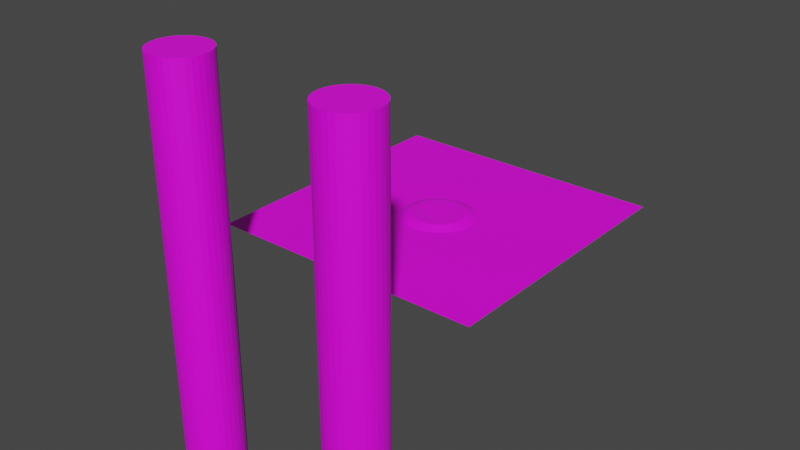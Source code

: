 # Source: mesh_hub.blend  (saved by Blender 3.2.14; exported with 4.5.12 LTS)
import bpy
from mathutils import Matrix  # noqa: F401  (used for matrix-valued properties, if any)

bpy.ops.wm.read_factory_settings(use_empty=True)
scene = bpy.context.scene
scene.name = 'Scene'

# ---- collections
col_collection = bpy.data.collections.new('Collection'); scene.collection.children.link(col_collection)

# ---- images (referenced by path relative to the original .blend; pixels are not part of the script)
import os
ASSET_DIR = os.environ.get("B2B_ASSET_DIR", "")  # directory of the original .blend (textures are referenced by path, not embedded)
HERE = os.path.dirname(os.path.abspath(__file__))  # packed textures are extracted next to this script under _unpacked/

def load_image(name, relpath, width, height, colorspace="sRGB"):
    """Load a texture the original file referenced (path relative to the .blend, or extracted next to this script)."""
    p = next((c for c in (os.path.join(HERE, relpath), os.path.join(ASSET_DIR, relpath)) if relpath and os.path.exists(c)), "")
    if p:
        img = bpy.data.images.load(p, check_existing=True)
        img.name = name
    else:  # same state as the original file: an image datablock whose file is absent (Cycles renders it pink)
        img = bpy.data.images.new(name, width, height)
        img.source = "FILE"
        img.filepath = "//" + (relpath or name)
    img.colorspace_settings.name = colorspace
    return img
img_spr_marble_png = load_image('spr_marble.png', 'spr_marble.png', 1024, 1024, 'sRGB')
img_spr_bricks_12_png = load_image('spr_bricks_12.png', 'spr_bricks_12.png', 1024, 1024, 'sRGB')
img_spr_bricks_05_png = load_image('spr_bricks_05.png', 'spr_bricks_05.png', 1024, 1024, 'sRGB')

# ---- materials (node trees are filled in below, after node groups)
mat_material_001 = bpy.data.materials.new('Material.001')
mat_material_001.use_transparent_shadow = False
mat_material_004 = bpy.data.materials.new('Material.004')
mat_material_004.use_transparent_shadow = False
mat_material_002 = bpy.data.materials.new('Material.002')
mat_material_002.use_transparent_shadow = False
mat_material_005 = bpy.data.materials.new('Material.005')
mat_material_005.use_transparent_shadow = False

# ---- material node trees
mat_material_001.use_nodes = True; mat_material_001.node_tree.nodes.clear()
_N = mat_material_001.node_tree.nodes; _L = mat_material_001.node_tree.links
n0 = _N.new('ShaderNodeBsdfPrincipled'); n0.name = 'Principled BSDF'; n0.location = (10, 300)
n0.distribution = 'GGX'
n0.subsurface_method = 'BURLEY'
n0.inputs[3].default_value = 1.45
n0.inputs[27].default_value = (0.0, 0.0, 0.0, 1.0)
n0.inputs[28].default_value = 1.0
n1 = _N.new('ShaderNodeOutputMaterial'); n1.name = 'Material Output'; n1.location = (300, 300)
n2 = _N.new('ShaderNodeTexImage'); n2.name = 'Image Texture'; n2.location = (-280, 280)
n2.image = img_spr_marble_png
_L.new(n0.outputs[0], n1.inputs[0])
_L.new(n2.outputs[0], n0.inputs[0])
n1.is_active_output = True
mat_material_004.use_nodes = True; mat_material_004.node_tree.nodes.clear()
_N = mat_material_004.node_tree.nodes; _L = mat_material_004.node_tree.links
n0 = _N.new('ShaderNodeBsdfPrincipled'); n0.name = 'Principled BSDF'; n0.location = (10, 300)
n0.distribution = 'GGX'
n0.subsurface_method = 'BURLEY'
n0.inputs[0].default_value = (0.03522, 0.03522, 0.03522, 1.0)
n0.inputs[3].default_value = 1.45
n0.inputs[27].default_value = (0.0, 0.0, 0.0, 1.0)
n0.inputs[28].default_value = 1.0
n1 = _N.new('ShaderNodeOutputMaterial'); n1.name = 'Material Output'; n1.location = (300, 300)
_L.new(n0.outputs[0], n1.inputs[0])
n1.is_active_output = True
mat_material_002.use_nodes = True; mat_material_002.node_tree.nodes.clear()
_N = mat_material_002.node_tree.nodes; _L = mat_material_002.node_tree.links
n0 = _N.new('ShaderNodeBsdfPrincipled'); n0.name = 'Principled BSDF'; n0.location = (10, 300)
n0.distribution = 'GGX'
n0.subsurface_method = 'BURLEY'
n0.inputs[3].default_value = 1.45
n0.inputs[27].default_value = (0.0, 0.0, 0.0, 1.0)
n0.inputs[28].default_value = 1.0
n1 = _N.new('ShaderNodeOutputMaterial'); n1.name = 'Material Output'; n1.location = (300, 300)
n2 = _N.new('ShaderNodeTexImage'); n2.name = 'Image Texture'; n2.location = (-280, 280)
n2.image = img_spr_bricks_12_png
_L.new(n0.outputs[0], n1.inputs[0])
_L.new(n2.outputs[0], n0.inputs[0])
n1.is_active_output = True
mat_material_005.use_nodes = True; mat_material_005.node_tree.nodes.clear()
_N = mat_material_005.node_tree.nodes; _L = mat_material_005.node_tree.links
n0 = _N.new('ShaderNodeBsdfPrincipled'); n0.name = 'Principled BSDF'; n0.location = (10, 300)
n0.distribution = 'GGX'
n0.subsurface_method = 'BURLEY'
n0.inputs[3].default_value = 1.45
n0.inputs[27].default_value = (0.0, 0.0, 0.0, 1.0)
n0.inputs[28].default_value = 1.0
n1 = _N.new('ShaderNodeOutputMaterial'); n1.name = 'Material Output'; n1.location = (300, 300)
n2 = _N.new('ShaderNodeTexImage'); n2.name = 'Image Texture'; n2.location = (-280, 280)
n2.image = img_spr_bricks_05_png
_L.new(n0.outputs[0], n1.inputs[0])
_L.new(n2.outputs[0], n0.inputs[0])
n1.is_active_output = True

# ---- world
world_world = bpy.data.worlds.new('World'); scene.world = world_world
world_world.use_nodes = True; world_world.node_tree.nodes.clear()
_N = world_world.node_tree.nodes; _L = world_world.node_tree.links
n0 = _N.new('ShaderNodeOutputWorld'); n0.name = 'World Output'; n0.location = (300, 300)
n1 = _N.new('ShaderNodeBackground'); n1.name = 'Background'; n1.location = (10, 300)
n1.inputs[0].default_value = (0.05088, 0.05088, 0.05088, 1.0)
_L.new(n1.outputs[0], n0.inputs[0])
n0.is_active_output = True
world_world.color = (0.05088, 0.05088, 0.05088)
world_world.use_sun_shadow = False
world_world.sun_shadow_jitter_overblur = 0.0

# ---- meshes
me_plane = bpy.data.meshes.new('Plane')
me_plane.from_pydata([(-1.0, -1.0, 0.0), (1.0, -1.0, 0.0), (-1.0, 1.0, 0.0), (1.0, 1.0, 0.0)], [], [(0, 2, 3, 1)])
_uv = me_plane.uv_layers.new(name='UVMap')
_uv.uv.foreach_set('vector', [-8.379, -8.379, -8.379, 9.379, 9.379, 9.379, 9.379, -8.379])
me_plane.materials.append(mat_material_001)
me_plane.use_remesh_fix_poles = True
me_plane.use_remesh_preserve_attributes = False
me_plane.update()
me_plane_001 = bpy.data.meshes.new('Plane.001')
me_plane_001.from_pydata([(2.0, -5.96e-08, 4.0), (2.0, -5.96e-08, 0.0), (0.0, 5.96e-08, 4.0), (0.0, 5.96e-08, 0.0)], [], [(0, 1, 3, 2)])
_uv = me_plane_001.uv_layers.new(name='UVMap')
_uv.uv.foreach_set('vector', [0.0, 0.0, 1.0, 0.0, 1.0, 1.0, 0.0, 1.0])
me_plane_001.materials.append(mat_material_004)
me_plane_001.use_remesh_fix_poles = True
me_plane_001.use_remesh_preserve_attributes = False
me_plane_001.update()
me_cylinder_001 = bpy.data.meshes.new('Cylinder.001')
me_cylinder_001.from_pydata([(0.0, 1.0, -1.0), (0.0, 1.0, 1.0), (0.1951, 0.9808, -1.0), (0.1951, 0.9808, 1.0), (0.3827, 0.9239, -1.0), (0.3827, 0.9239, 1.0), (0.5556, 0.8315, -1.0), (0.5556, 0.8315, 1.0), (0.7071, 0.7071, -1.0), (0.7071, 0.7071, 1.0), (0.8315, 0.5556, -1.0), (0.8315, 0.5556, 1.0), (0.9239, 0.3827, -1.0), (0.9239, 0.3827, 1.0), (0.9808, 0.1951, -1.0), (0.9808, 0.1951, 1.0), (1.0, -4.371e-08, -1.0), (1.0, -4.371e-08, 1.0), (0.9808, -0.1951, -1.0), (0.9808, -0.1951, 1.0), (0.9239, -0.3827, -1.0), (0.9239, -0.3827, 1.0), (0.8315, -0.5556, -1.0), (0.8315, -0.5556, 1.0), (0.7071, -0.7071, -1.0), (0.7071, -0.7071, 1.0), (0.5556, -0.8315, -1.0), (0.5556, -0.8315, 1.0), (0.3827, -0.9239, -1.0), (0.3827, -0.9239, 1.0), (0.1951, -0.9808, -1.0), (0.1951, -0.9808, 1.0), (-8.742e-08, -1.0, -1.0), (-8.742e-08, -1.0, 1.0), (-0.1951, -0.9808, -1.0), (-0.1951, -0.9808, 1.0), (-0.3827, -0.9239, -1.0), (-0.3827, -0.9239, 1.0), (-0.5556, -0.8315, -1.0), (-0.5556, -0.8315, 1.0), (-0.7071, -0.7071, -1.0), (-0.7071, -0.7071, 1.0), (-0.8315, -0.5556, -1.0), (-0.8315, -0.5556, 1.0), (-0.9239, -0.3827, -1.0), (-0.9239, -0.3827, 1.0), (-0.9808, -0.1951, -1.0), (-0.9808, -0.1951, 1.0), (-1.0, 1.192e-08, -1.0), (-1.0, 1.192e-08, 1.0), (-0.9808, 0.1951, -1.0), (-0.9808, 0.1951, 1.0), (-0.9239, 0.3827, -1.0), (-0.9239, 0.3827, 1.0), (-0.8315, 0.5556, -1.0), (-0.8315, 0.5556, 1.0), (-0.7071, 0.7071, -1.0), (-0.7071, 0.7071, 1.0), (-0.5556, 0.8315, -1.0), (-0.5556, 0.8315, 1.0), (-0.3827, 0.9239, -1.0), (-0.3827, 0.9239, 1.0), (-0.1951, 0.9808, -1.0), (-0.1951, 0.9808, 1.0), (-6.241, 1.0, -1.0), (-6.241, 1.0, 1.0), (-6.046, 0.9808, -1.0), (-6.046, 0.9808, 1.0), (-5.859, 0.9239, -1.0), (-5.859, 0.9239, 1.0), (-5.686, 0.8315, -1.0), (-5.686, 0.8315, 1.0), (-5.534, 0.7071, -1.0), (-5.534, 0.7071, 1.0), (-5.41, 0.5556, -1.0), (-5.41, 0.5556, 1.0), (-5.317, 0.3827, -1.0), (-5.317, 0.3827, 1.0), (-5.26, 0.1951, -1.0), (-5.26, 0.1951, 1.0), (-5.241, -4.371e-08, -1.0), (-5.241, -4.371e-08, 1.0), (-5.26, -0.1951, -1.0), (-5.26, -0.1951, 1.0), (-5.317, -0.3827, -1.0), (-5.317, -0.3827, 1.0), (-5.41, -0.5556, -1.0), (-5.41, -0.5556, 1.0), (-5.534, -0.7071, -1.0), (-5.534, -0.7071, 1.0), (-5.686, -0.8315, -1.0), (-5.686, -0.8315, 1.0), (-5.859, -0.9239, -1.0), (-5.859, -0.9239, 1.0), (-6.046, -0.9808, -1.0), (-6.046, -0.9808, 1.0), (-6.241, -1.0, -1.0), (-6.241, -1.0, 1.0), (-6.436, -0.9808, -1.0), (-6.436, -0.9808, 1.0), (-6.624, -0.9239, -1.0), (-6.624, -0.9239, 1.0), (-6.797, -0.8315, -1.0), (-6.797, -0.8315, 1.0), (-6.948, -0.7071, -1.0), (-6.948, -0.7071, 1.0), (-7.073, -0.5556, -1.0), (-7.073, -0.5556, 1.0), (-7.165, -0.3827, -1.0), (-7.165, -0.3827, 1.0), (-7.222, -0.1951, -1.0), (-7.222, -0.1951, 1.0), (-7.241, 1.192e-08, -1.0), (-7.241, 1.192e-08, 1.0), (-7.222, 0.1951, -1.0), (-7.222, 0.1951, 1.0), (-7.165, 0.3827, -1.0), (-7.165, 0.3827, 1.0), (-7.073, 0.5556, -1.0), (-7.073, 0.5556, 1.0), (-6.948, 0.7071, -1.0), (-6.948, 0.7071, 1.0), (-6.797, 0.8315, -1.0), (-6.797, 0.8315, 1.0), (-6.624, 0.9239, -1.0), (-6.624, 0.9239, 1.0), (-6.436, 0.9808, -1.0), (-6.436, 0.9808, 1.0)], [], [(0, 1, 3, 2), (2, 3, 5, 4), (4, 5, 7, 6), (6, 7, 9, 8), (8, 9, 11, 10), (10, 11, 13, 12), (12, 13, 15, 14), (14, 15, 17, 16), (16, 17, 19, 18), (18, 19, 21, 20), (20, 21, 23, 22), (22, 23, 25, 24), (24, 25, 27, 26), (26, 27, 29, 28), (28, 29, 31, 30), (30, 31, 33, 32), (32, 33, 35, 34), (34, 35, 37, 36), (36, 37, 39, 38), (38, 39, 41, 40), (40, 41, 43, 42), (42, 43, 45, 44), (44, 45, 47, 46), (46, 47, 49, 48), (48, 49, 51, 50), (50, 51, 53, 52), (52, 53, 55, 54), (54, 55, 57, 56), (56, 57, 59, 58), (58, 59, 61, 60), (3, 1, 63, 61, 59, 57, 55, 53, 51, 49, 47, 45, 43, 41, 39, 37, 35, 33, 31, 29, 27, 25, 23, 21, 19, 17, 15, 13, 11, 9, 7, 5), (60, 61, 63, 62), (62, 63, 1, 0), (0, 2, 4, 6, 8, 10, 12, 14, 16, 18, 20, 22, 24, 26, 28, 30, 32, 34, 36, 38, 40, 42, 44, 46, 48, 50, 52, 54, 56, 58, 60, 62), (64, 65, 67, 66), (66, 67, 69, 68), (68, 69, 71, 70), (70, 71, 73, 72), (72, 73, 75, 74), (74, 75, 77, 76), (76, 77, 79, 78), (78, 79, 81, 80), (80, 81, 83, 82), (82, 83, 85, 84), (84, 85, 87, 86), (86, 87, 89, 88), (88, 89, 91, 90), (90, 91, 93, 92), (92, 93, 95, 94), (94, 95, 97, 96), (96, 97, 99, 98), (98, 99, 101, 100), (100, 101, 103, 102), (102, 103, 105, 104), (104, 105, 107, 106), (106, 107, 109, 108), (108, 109, 111, 110), (110, 111, 113, 112), (112, 113, 115, 114), (114, 115, 117, 116), (116, 117, 119, 118), (118, 119, 121, 120), (120, 121, 123, 122), (122, 123, 125, 124), (67, 65, 127, 125, 123, 121, 119, 117, 115, 113, 111, 109, 107, 105, 103, 101, 99, 97, 95, 93, 91, 89, 87, 85, 83, 81, 79, 77, 75, 73, 71, 69), (124, 125, 127, 126), (126, 127, 65, 64), (64, 66, 68, 70, 72, 74, 76, 78, 80, 82, 84, 86, 88, 90, 92, 94, 96, 98, 100, 102, 104, 106, 108, 110, 112, 114, 116, 118, 120, 122, 124, 126)])
_uv = me_cylinder_001.uv_layers.new(name='UVMap')
_uv.uv.foreach_set('vector', [4.543, 0.4356, 0.4663, 0.4356, 0.4663, 0.3376, 4.543, 0.3376, 4.543, 0.3376, 0.4663, 0.3376, 0.4663, 0.2414, 4.543, 0.2414, 4.543, 0.2414, 0.4663, 0.2414, 0.4663, 0.1509, 4.543, 0.1509, 4.543, 0.1509, 0.4663, 0.1509, 0.4663, 0.06933, 4.543, 0.06933, 4.543, 0.06933, 0.4663, 0.06933, 0.4663, 0.0, 4.543, 0.0, 8.619, 0.7039, 4.543, 0.7039, 4.543, 0.6224, 8.619, 0.6224, 8.619, 0.6224, 4.543, 0.6224, 4.543, 0.5318, 8.619, 0.5318, 8.619, 0.5318, 4.543, 0.5318, 4.543, 0.4356, 8.619, 0.4356, 8.619, 0.4356, 4.543, 0.4356, 4.543, 0.3376, 8.619, 0.3376, 8.619, 0.3376, 4.543, 0.3376, 4.543, 0.2414, 8.619, 0.2414, 8.619, 0.2414, 4.543, 0.2414, 4.543, 0.1509, 8.619, 0.1509, 8.619, 0.1509, 4.543, 0.1509, 4.543, 0.06933, 8.619, 0.06933, 8.619, 0.06933, 4.543, 0.06933, 4.543, 0.0, 8.619, 0.0, 16.77, 0.7039, 12.7, 0.7039, 12.7, 0.6224, 16.77, 0.6224, 16.77, 0.6224, 12.7, 0.6224, 12.7, 0.5318, 16.77, 0.5318, 16.77, 0.5318, 12.7, 0.5318, 12.7, 0.4356, 16.77, 0.4356, 16.77, 0.4356, 12.7, 0.4356, 12.7, 0.3376, 16.77, 0.3376, 16.77, 0.3376, 12.7, 0.3376, 12.7, 0.2414, 16.77, 0.2414, 16.77, 0.2414, 12.7, 0.2414, 12.7, 0.1509, 16.77, 0.1509, 16.77, 0.1509, 12.7, 0.1509, 12.7, 0.06933, 16.77, 0.06933, 16.77, 0.06933, 12.7, 0.06933, 12.7, 0.0, 16.77, 0.0, 12.7, 0.7039, 8.619, 0.7039, 8.619, 0.6224, 12.7, 0.6224, 12.7, 0.6224, 8.619, 0.6224, 8.619, 0.5318, 12.7, 0.5318, 12.7, 0.5318, 8.619, 0.5318, 8.619, 0.4356, 12.7, 0.4356, 12.7, 0.4356, 8.619, 0.4356, 8.619, 0.3376, 12.7, 0.3376, 12.7, 0.3376, 8.619, 0.3376, 8.619, 0.2414, 12.7, 0.2414, 12.7, 0.2414, 8.619, 0.2414, 8.619, 0.1509, 12.7, 0.1509, 12.7, 0.1509, 8.619, 0.1509, 8.619, 0.06933, 12.7, 0.06933, 12.7, 0.06933, 8.619, 0.06933, 8.619, 0.0, 12.7, 0.0, 4.543, 0.7039, 0.4663, 0.7039, 0.4663, 0.6224, 4.543, 0.6224, -19.91, 0.5945, -19.91, 0.4969, -19.83, 0.3994, -19.68, 0.3058, -19.46, 0.2197, -19.17, 0.1443, -18.84, 0.08256, -18.47, 0.03688, -18.08, 0.009007, -17.67, 0.0, -17.28, 0.01021, -16.91, 0.03924, -16.58, 0.08598, -16.29, 0.1486, -16.07, 0.2248, -15.92, 0.3115, -15.84, 0.4055, -15.84, 0.5031, -15.92, 0.6006, -16.07, 0.6942, -16.29, 0.7803, -16.58, 0.8557, -16.91, 0.9174, -17.28, 0.9631, -17.67, 0.991, -18.08, 1.0, -18.47, 0.9898, -18.84, 0.9608, -19.17, 0.914, -19.46, 0.8514, -19.68, 0.7752, -19.83, 0.6885, 4.543, 0.6224, 0.4663, 0.6224, 0.4663, 0.5318, 4.543, 0.5318, 4.543, 0.5318, 0.4663, 0.5318, 0.4663, 0.4356, 4.543, 0.4356, -15.84, 0.4969, -15.76, 0.3994, -15.61, 0.3058, -15.38, 0.2197, -15.1, 0.1443, -14.76, 0.08256, -14.39, 0.03688, -14.0, 0.009007, -13.6, 0.0, -13.21, 0.01021, -12.83, 0.03924, -12.5, 0.08598, -12.22, 0.1486, -11.99, 0.2248, -11.84, 0.3115, -11.76, 0.4055, -11.76, 0.5031, -11.84, 0.6006, -11.99, 0.6942, -12.22, 0.7803, -12.5, 0.8557, -12.83, 0.9174, -13.21, 0.9631, -13.6, 0.991, -14.0, 1.0, -14.39, 0.9898, -14.76, 0.9608, -15.1, 0.914, -15.38, 0.8514, -15.61, 0.7752, -15.76, 0.6885, -15.84, 0.5945, -3.61, 0.4356, -7.687, 0.4356, -7.687, 0.3376, -3.61, 0.3376, -3.61, 0.3376, -7.687, 0.3376, -7.687, 0.2414, -3.61, 0.2414, -3.61, 0.2414, -7.687, 0.2414, -7.687, 0.1509, -3.61, 0.1509, -3.61, 0.1509, -7.687, 0.1509, -7.687, 0.06933, -3.61, 0.06933, -3.61, 0.06933, -7.687, 0.06933, -7.687, 0.0, -3.61, 0.0, 0.4663, 0.7039, -3.61, 0.7039, -3.61, 0.6224, 0.4663, 0.6224, 0.4663, 0.6224, -3.61, 0.6224, -3.61, 0.5318, 0.4663, 0.5318, 0.4663, 0.5318, -3.61, 0.5318, -3.61, 0.4356, 0.4663, 0.4356, 0.4663, 0.4356, -3.61, 0.4356, -3.61, 0.3376, 0.4663, 0.3376, 0.4663, 0.3376, -3.61, 0.3376, -3.61, 0.2414, 0.4663, 0.2414, 0.4663, 0.2414, -3.61, 0.2414, -3.61, 0.1509, 0.4663, 0.1509, 0.4663, 0.1509, -3.61, 0.1509, -3.61, 0.06933, 0.4663, 0.06933, 0.4663, 0.06933, -3.61, 0.06933, -3.61, 0.0, 0.4663, 0.0, 20.85, 0.7039, 16.77, 0.7039, 16.77, 0.6224, 20.85, 0.6224, 20.85, 0.6224, 16.77, 0.6224, 16.77, 0.5318, 20.85, 0.5318, 20.85, 0.5318, 16.77, 0.5318, 16.77, 0.4356, 20.85, 0.4356, 20.85, 0.4356, 16.77, 0.4356, 16.77, 0.3376, 20.85, 0.3376, 20.85, 0.3376, 16.77, 0.3376, 16.77, 0.2414, 20.85, 0.2414, 20.85, 0.2414, 16.77, 0.2414, 16.77, 0.1509, 20.85, 0.1509, 20.85, 0.1509, 16.77, 0.1509, 16.77, 0.06933, 20.85, 0.06933, 20.85, 0.06933, 16.77, 0.06933, 16.77, 0.0, 20.85, 0.0, 24.93, 0.6346, 20.85, 0.6346, 20.85, 0.5531, 24.93, 0.5531, 24.93, 0.5531, 20.85, 0.5531, 20.85, 0.4625, 24.93, 0.4625, 24.93, 0.4625, 20.85, 0.4625, 20.85, 0.3663, 24.93, 0.3663, 24.93, 0.3663, 20.85, 0.3663, 20.85, 0.2683, 24.93, 0.2683, 24.93, 0.2683, 20.85, 0.2683, 20.85, 0.1721, 24.93, 0.1721, 24.93, 0.1721, 20.85, 0.1721, 20.85, 0.08152, 24.93, 0.08152, 24.93, 0.08152, 20.85, 0.08152, 20.85, 0.0, 24.93, 0.0, -3.61, 0.7732, -7.687, 0.7732, -7.687, 0.7039, -3.61, 0.7039, -3.61, 0.7039, -7.687, 0.7039, -7.687, 0.6224, -3.61, 0.6224, -23.99, 0.5945, -23.99, 0.4969, -23.91, 0.3994, -23.76, 0.3058, -23.53, 0.2197, -23.25, 0.1443, -22.92, 0.08256, -22.54, 0.03688, -22.15, 0.009007, -21.75, 0.0, -21.36, 0.01021, -20.98, 0.03924, -20.65, 0.08598, -20.37, 0.1486, -20.14, 0.2248, -19.99, 0.3115, -19.91, 0.4055, -19.91, 0.5031, -19.99, 0.6006, -20.14, 0.6942, -20.37, 0.7803, -20.65, 0.8557, -20.98, 0.9174, -21.36, 0.9631, -21.75, 0.991, -22.15, 1.0, -22.54, 0.9898, -22.92, 0.9608, -23.25, 0.914, -23.53, 0.8514, -23.76, 0.7752, -23.91, 0.6885, -3.61, 0.6224, -7.687, 0.6224, -7.687, 0.5318, -3.61, 0.5318, -3.61, 0.5318, -7.687, 0.5318, -7.687, 0.4356, -3.61, 0.4356, -11.76, 0.4969, -11.68, 0.3994, -11.53, 0.3058, -11.31, 0.2197, -11.02, 0.1443, -10.69, 0.08256, -10.32, 0.03688, -9.925, 0.009007, -9.524, 0.0, -9.13, 0.01021, -8.759, 0.03924, -8.425, 0.08598, -8.142, 0.1486, -7.919, 0.2248, -7.765, 0.3115, -7.687, 0.4055, -7.687, 0.5031, -7.765, 0.6006, -7.919, 0.6942, -8.142, 0.7803, -8.425, 0.8557, -8.759, 0.9174, -9.13, 0.9631, -9.524, 0.991, -9.925, 1.0, -10.32, 0.9898, -10.69, 0.9608, -11.02, 0.914, -11.31, 0.8514, -11.53, 0.7752, -11.68, 0.6885, -11.76, 0.5945])
me_cylinder_001.materials.append(mat_material_002)
me_cylinder_001.use_remesh_fix_poles = True
me_cylinder_001.use_remesh_preserve_attributes = False
me_cylinder_001.update()
me_cylinder_002 = bpy.data.meshes.new('Cylinder.002')
me_cylinder_002.from_pydata([(-1.601e-08, 1.466, 0.8205), (0.0, 1.0, 1.0), (0.2861, 1.438, 0.8205), (0.1951, 0.9808, 1.0), (0.5612, 1.355, 0.8205), (0.3827, 0.9239, 1.0), (0.8147, 1.219, 0.8205), (0.5556, 0.8315, 1.0), (1.037, 1.037, 0.8205), (0.7071, 0.7071, 1.0), (1.219, 0.8147, 0.8205), (0.8315, 0.5556, 1.0), (1.355, 0.5612, 0.8205), (0.9239, 0.3827, 1.0), (1.438, 0.2861, 0.8205), (0.9808, 0.1951, 1.0), (1.466, -6.607e-08, 0.8205), (1.0, -4.371e-08, 1.0), (1.438, -0.2861, 0.8205), (0.9808, -0.1951, 1.0), (1.355, -0.5612, 0.8205), (0.9239, -0.3827, 1.0), (1.219, -0.8147, 0.8205), (0.8315, -0.5556, 1.0), (1.037, -1.037, 0.8205), (0.7071, -0.7071, 1.0), (0.8147, -1.219, 0.8205), (0.5556, -0.8315, 1.0), (0.5612, -1.355, 0.8205), (0.3827, -0.9239, 1.0), (0.2861, -1.438, 0.8205), (0.1951, -0.9808, 1.0), (-1.442e-07, -1.466, 0.8205), (-8.742e-08, -1.0, 1.0), (-0.2861, -1.438, 0.8205), (-0.1951, -0.9808, 1.0), (-0.5612, -1.355, 0.8205), (-0.3827, -0.9239, 1.0), (-0.8147, -1.219, 0.8205), (-0.5556, -0.8315, 1.0), (-1.037, -1.037, 0.8205), (-0.7071, -0.7071, 1.0), (-1.219, -0.8147, 0.8205), (-0.8315, -0.5556, 1.0), (-1.355, -0.5612, 0.8205), (-0.9239, -0.3827, 1.0), (-1.438, -0.2861, 0.8205), (-0.9808, -0.1951, 1.0), (-1.466, 1.552e-08, 0.8205), (-1.0, 1.192e-08, 1.0), (-1.438, 0.2861, 0.8205), (-0.9808, 0.1951, 1.0), (-1.355, 0.5612, 0.8205), (-0.9239, 0.3827, 1.0), (-1.219, 0.8147, 0.8205), (-0.8315, 0.5556, 1.0), (-1.037, 1.037, 0.8205), (-0.7071, 0.7071, 1.0), (-0.8147, 1.219, 0.8205), (-0.5556, 0.8315, 1.0), (-0.5612, 1.355, 0.8205), (-0.3827, 0.9239, 1.0), (-0.2861, 1.438, 0.8205), (-0.1951, 0.9808, 1.0)], [], [(0, 1, 3, 2), (2, 3, 5, 4), (4, 5, 7, 6), (6, 7, 9, 8), (8, 9, 11, 10), (10, 11, 13, 12), (12, 13, 15, 14), (14, 15, 17, 16), (16, 17, 19, 18), (18, 19, 21, 20), (20, 21, 23, 22), (22, 23, 25, 24), (24, 25, 27, 26), (26, 27, 29, 28), (28, 29, 31, 30), (30, 31, 33, 32), (32, 33, 35, 34), (34, 35, 37, 36), (36, 37, 39, 38), (38, 39, 41, 40), (40, 41, 43, 42), (42, 43, 45, 44), (44, 45, 47, 46), (46, 47, 49, 48), (48, 49, 51, 50), (50, 51, 53, 52), (52, 53, 55, 54), (54, 55, 57, 56), (56, 57, 59, 58), (58, 59, 61, 60), (3, 1, 63, 61, 59, 57, 55, 53, 51, 49, 47, 45, 43, 41, 39, 37, 35, 33, 31, 29, 27, 25, 23, 21, 19, 17, 15, 13, 11, 9, 7, 5), (60, 61, 63, 62), (62, 63, 1, 0)])
_uv = me_cylinder_002.uv_layers.new(name='UVMap')
_uv.uv.foreach_set('vector', [0.5, 4.989, 0.5, 3.562, 1.097, 3.503, 1.376, 4.903, 1.376, 4.903, 1.097, 3.503, 1.672, 3.329, 2.218, 4.648, 2.218, 4.648, 1.672, 3.329, 2.201, 3.046, 2.994, 4.233, 2.994, 4.233, 2.201, 3.046, 2.665, 2.665, 3.674, 3.674, 3.674, 3.674, 2.665, 2.665, 3.046, 2.201, 4.233, 2.994, 4.233, 2.994, 3.046, 2.201, 3.329, 1.672, 4.648, 2.218, 4.648, 2.218, 3.329, 1.672, 3.503, 1.097, 4.903, 1.376, 4.903, 1.376, 3.503, 1.097, 3.562, 0.5, 4.989, 0.5, 4.989, 0.5, 3.562, 0.5, 3.503, -0.09729, 4.903, -0.3758, 4.903, -0.3758, 3.503, -0.09729, 3.329, -0.6716, 4.648, -1.218, 4.648, -1.218, 3.329, -0.6716, 3.046, -1.201, 4.233, -1.994, 4.233, -1.994, 3.046, -1.201, 2.665, -1.665, 3.674, -2.674, 3.674, -2.674, 2.665, -1.665, 2.201, -2.046, 2.994, -3.233, 2.994, -3.233, 2.201, -2.046, 1.672, -2.329, 2.218, -3.648, 2.218, -3.648, 1.672, -2.329, 1.097, -2.503, 1.376, -3.903, 1.376, -3.903, 1.097, -2.503, 0.5, -2.562, 0.5, -3.989, 0.5, -3.989, 0.5, -2.562, -0.09729, -2.503, -0.3758, -3.903, -0.3758, -3.903, -0.09729, -2.503, -0.6716, -2.329, -1.218, -3.648, -1.218, -3.648, -0.6716, -2.329, -1.201, -2.046, -1.994, -3.233, -1.994, -3.233, -1.201, -2.046, -1.665, -1.665, -2.674, -2.674, -2.674, -2.674, -1.665, -1.665, -2.046, -1.201, -3.233, -1.994, -3.233, -1.994, -2.046, -1.201, -2.329, -0.6716, -3.648, -1.218, -3.648, -1.218, -2.329, -0.6716, -2.503, -0.09729, -3.903, -0.3758, -3.903, -0.3758, -2.503, -0.09729, -2.562, 0.5, -3.989, 0.5, -3.989, 0.5, -2.562, 0.5, -2.503, 1.097, -3.903, 1.376, -3.903, 1.376, -2.503, 1.097, -2.329, 1.672, -3.648, 2.218, -3.648, 2.218, -2.329, 1.672, -2.046, 2.201, -3.233, 2.994, -3.233, 2.994, -2.046, 2.201, -1.665, 2.665, -2.674, 3.674, -2.674, 3.674, -1.665, 2.665, -1.201, 3.046, -1.994, 4.233, -1.994, 4.233, -1.201, 3.046, -0.6716, 3.329, -1.218, 4.648, 1.097, 3.503, 0.5, 3.562, -0.09729, 3.503, -0.6716, 3.329, -1.201, 3.046, -1.665, 2.665, -2.046, 2.201, -2.329, 1.672, -2.503, 1.097, -2.562, 0.5, -2.503, -0.09729, -2.329, -0.6716, -2.046, -1.201, -1.665, -1.665, -1.201, -2.046, -0.6716, -2.329, -0.09729, -2.503, 0.5, -2.562, 1.097, -2.503, 1.672, -2.329, 2.201, -2.046, 2.665, -1.665, 3.046, -1.201, 3.329, -0.6716, 3.503, -0.09729, 3.562, 0.5, 3.503, 1.097, 3.329, 1.672, 3.046, 2.201, 2.665, 2.665, 2.201, 3.046, 1.672, 3.329, -1.218, 4.648, -0.6716, 3.329, -0.09729, 3.503, -0.3758, 4.903, -0.3758, 4.903, -0.09729, 3.503, 0.5, 3.562, 0.5, 4.989])
me_cylinder_002.materials.append(mat_material_005)
me_cylinder_002.use_remesh_fix_poles = True
me_cylinder_002.use_remesh_preserve_attributes = False
me_cylinder_002.update()

# ---- curves / text
cu_beziercircle = bpy.data.curves.new('BezierCircle', 'CURVE')
cu_beziercircle.dimensions = '3D'
_sp = cu_beziercircle.splines.new('BEZIER'); _sp.bezier_points.add(3)
_sp.bezier_points.foreach_set('co', [-1.0, 0.0, 0.0, 0.0, 1.0, 0.0, 1.0, 0.0, 0.0, 0.0, -1.0, 0.0])
_sp.bezier_points.foreach_set('handle_left', [-1.0, -0.5521, 0.0, -0.5521, 1.0, 0.0, 1.0, 0.5521, 0.0, 0.5521, -1.0, 0.0])
_sp.bezier_points.foreach_set('handle_right', [-1.0, 0.5521, 0.0, 0.5521, 1.0, 0.0, 1.0, -0.5521, 0.0, -0.5521, -1.0, 0.0])
for _p, _l, _r in zip(_sp.bezier_points, ['AUTO', 'AUTO', 'AUTO', 'AUTO'], ['AUTO', 'AUTO', 'AUTO', 'AUTO']): _p.handle_left_type = _l; _p.handle_right_type = _r
_sp.order_u = 0
_sp.order_v = 0
_sp.use_cyclic_u = True
cu_beziercircle.use_path = True
cu_beziercircle.fill_mode = 'FULL'

# ---- objects
ob_plane = bpy.data.objects.new('Plane', me_plane)
ob_plane_001 = bpy.data.objects.new('Plane.001', me_plane_001)
ob_beziercircle = bpy.data.objects.new('BezierCircle', cu_beziercircle)
ob_cylinder_001 = bpy.data.objects.new('Cylinder.001', me_cylinder_001)
ob_cylinder = bpy.data.objects.new('Cylinder', me_cylinder_002)

# ---- transforms, parenting, visibility, modifiers, constraints
ob_plane.location = (0.0, 0.0, -4.564)
ob_plane.scale = (-146.6, -146.6, -146.6)
ob_plane_001.location = (0.0, 0.0, 0.0)
_m = ob_plane_001.modifiers.new('Wireframe', 'WIREFRAME')
_m.thickness = 0.157
_m = ob_plane_001.modifiers.new('Array', 'ARRAY')
_m.fit_type = 'FIT_CURVE'
_m.curve = ob_beziercircle
_m.relative_offset_displace = (4.4, 0.0, 0.0)
_m = ob_plane_001.modifiers.new('Curve', 'CURVE')
_m.object = ob_beziercircle
ob_beziercircle.location = (0.0, 0.0, 0.0)
ob_beziercircle.scale = (21.99, 21.99, 21.99)
ob_cylinder_001.location = (101.2, -237.3, 8.169)
ob_cylinder_001.scale = (29.27, 29.27, 203.4)
ob_cylinder.location = (0.0, 0.0, -28.93)
ob_cylinder.scale = (28.22, 28.22, 28.22)

# ---- collection membership
col_collection.objects.link(ob_plane)
col_collection.objects.link(ob_plane_001)
col_collection.objects.link(ob_beziercircle)
col_collection.objects.link(ob_cylinder_001)
col_collection.objects.link(ob_cylinder)

# ---- scene / render settings (as saved in the file)
scene.frame_start = 1; scene.frame_end = 600; scene.frame_set(600)
scene.render.engine = 'BLENDER_EEVEE_NEXT'
scene.cycles.use_denoising = False
scene.cycles.samples = 128
scene.cycles.sampling_pattern = 'TABULATED_SOBOL'
scene.cycles.use_adaptive_sampling = False
scene.cycles.use_light_tree = False
scene.view_settings.view_transform = 'Filmic'
bpy.context.view_layer.update()

# ---- added for rendering (the .blend has no active camera and no usable light): camera, sun
cam_auto = bpy.data.cameras.new('AutoCamera')
cam_auto.lens = 50.0
cam_auto.sensor_width = 36.0
cam_auto.clip_end = 10551.2
ob_auto_camera = bpy.data.objects.new('AutoCamera', cam_auto)
scene.collection.objects.link(ob_auto_camera)
ob_auto_camera.location = (601.209, -781.442, 489.136)
ob_auto_camera.rotation_euler = (1.09748, -7.21219e-08, 0.694738)
scene.camera = ob_auto_camera
light_auto_sun = bpy.data.lights.new('AutoSun', 'SUN')
light_auto_sun.energy = 3.0
light_auto_sun.angle = 0.0523599
ob_auto_sun = bpy.data.objects.new('AutoSun', light_auto_sun)
scene.collection.objects.link(ob_auto_sun)
ob_auto_sun.rotation_euler = (0.872665, 0.174533, 0.523599)
bpy.context.view_layer.update()
